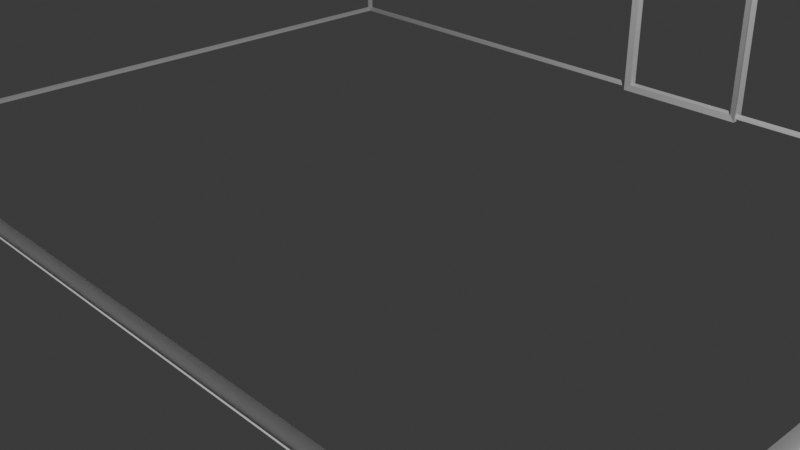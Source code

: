 # Source: room_5by6_solid.blend  (saved by Blender 4.2.66; exported with 4.5.12 LTS)
import bpy
from mathutils import Matrix  # noqa: F401  (used for matrix-valued properties, if any)

bpy.ops.wm.read_factory_settings(use_empty=True)
scene = bpy.context.scene
scene.name = 'Scene'

# ---- collections
col_collection = bpy.data.collections.new('Collection'); scene.collection.children.link(col_collection)

# ---- world
world_world = bpy.data.worlds.new('World'); scene.world = world_world
world_world.use_nodes = True; world_world.node_tree.nodes.clear()
_N = world_world.node_tree.nodes; _L = world_world.node_tree.links
n0 = _N.new('ShaderNodeOutputWorld'); n0.name = 'World Output'; n0.location = (300, 300)
n1 = _N.new('ShaderNodeBackground'); n1.name = 'Background'; n1.location = (10, 300)
n1.inputs[0].default_value = (0.05088, 0.05088, 0.05088, 1.0)
_L.new(n1.outputs[0], n0.inputs[0])
n0.is_active_output = True
world_world.color = (0.05088, 0.05088, 0.05088)
world_world.sun_shadow_jitter_overblur = 0.0

# ---- cameras
cam_camera = bpy.data.cameras.new('Camera')
cam_camera.clip_end = 100.0
cam_camera.ortho_scale = 7.314

# ---- lights
light_light = bpy.data.lights.new('Light', 'POINT')
light_light.energy = 1000.0
light_light.shadow_soft_size = 0.1

# ---- meshes
me_plane = bpy.data.meshes.new('Plane')
me_plane.from_pydata([(-6.0, -5.0, 0.0), (6.0, -5.0, 0.0), (-6.0, 5.0, 0.0), (6.0, 5.0, 0.0), (-6.0, 5.0, 2.5), (6.0, 5.0, 2.5), (-6.0, -5.0, 2.5), (-6.0, 5.0, 2.5), (-6.0, -5.0, 2.5), (6.0, -5.0, 2.5), (6.0, -5.0, 2.5), (6.0, 5.0, 2.5), (-0.8, 4.923, 0.0), (0.8, 4.923, 0.0), (-0.8, 4.923, 2.0), (0.8, 4.923, 2.0), (-0.8, 5.023, 2.0), (-0.8, 5.023, 0.0), (0.8, 5.023, 0.0), (0.8, 5.023, 2.0)], [], [(0, 1, 3, 2), (2, 3, 5, 4), (0, 2, 7, 6), (1, 0, 8, 9), (3, 1, 10, 11), (12, 14, 15, 13), (17, 18, 19, 16), (13, 15, 19, 18), (14, 12, 17, 16), (15, 14, 16, 19), (12, 13, 18, 17)])
_uv = me_plane.uv_layers.new(name='UVMap')
_uv.uv.foreach_set('vector', [0.0, 0.0, 1.0, 0.0, 1.0, 1.0, 0.0, 1.0, 0.0, 1.0, 1.0, 1.0, 1.0, 1.0, 0.0, 1.0, 0.0, 0.0, 0.0, 1.0, 0.0, 1.0, 0.0, 0.0, 1.0, 0.0, 0.0, 0.0, 0.0, 0.0, 1.0, 0.0, 1.0, 1.0, 1.0, 0.0, 1.0, 0.0, 1.0, 1.0, 0.0, 0.0, 0.0, 1.0, 1.0, 1.0, 1.0, 0.0, 0.0, 0.0, 1.0, 0.0, 1.0, 1.0, 0.0, 1.0, 1.0, 0.0, 1.0, 1.0, 1.0, 1.0, 1.0, 0.0, 0.0, 1.0, 0.0, 0.0, 0.0, 0.0, 0.0, 1.0, 1.0, 1.0, 0.0, 1.0, 0.0, 1.0, 1.0, 1.0, 0.0, 0.0, 1.0, 0.0, 1.0, 0.0, 0.0, 0.0])
me_plane.update()

# ---- objects
ob_light = bpy.data.objects.new('Light', light_light)
ob_camera = bpy.data.objects.new('Camera', cam_camera)
ob_plane = bpy.data.objects.new('Plane', me_plane)

# ---- transforms, parenting, visibility, modifiers, constraints
ob_light.location = (4.076, 1.005, 5.904)
ob_light.rotation_euler = (0.6503, 0.05522, 1.866)
ob_light.lock_rotations_4d = False
ob_light.empty_display_type = 'ARROWS'
ob_light.color = (0.0, 0.0, 0.0, 0.0)
ob_light.lineart.crease_threshold = 0.0
ob_camera.location = (7.359, -6.926, 4.958)
ob_camera.rotation_euler = (1.109, 0.0, 0.8149)
ob_camera.lock_rotations_4d = False
ob_camera.empty_display_type = 'ARROWS'
ob_camera.color = (0.0, 0.0, 0.0, 0.0)
ob_camera.display_type = 'WIRE'
ob_camera.lineart.crease_threshold = 0.0
ob_plane.location = (0.0, 0.0, 0.0)
_m = ob_plane.modifiers.new('Wireframe', 'WIREFRAME')
_m.thickness = 0.1

# ---- collection membership
col_collection.objects.link(ob_light)
col_collection.objects.link(ob_camera)
col_collection.objects.link(ob_plane)

# ---- scene / render settings (as saved in the file)
scene.camera = ob_camera
scene.frame_start = 1; scene.frame_end = 250; scene.frame_set(1)
scene.render.engine = 'BLENDER_EEVEE_NEXT'
bpy.context.view_layer.update()
